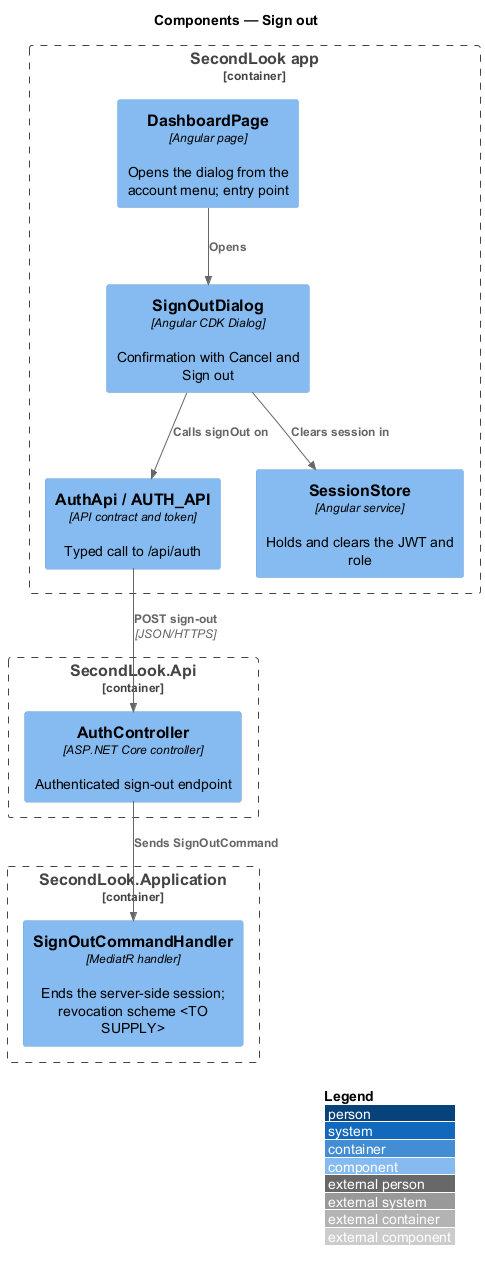

The diagram above was rendered by PlantUML. Its source (embedded in the PNG):
@startuml
!include <C4/C4_Component>
LAYOUT_WITH_LEGEND()
title Components — Sign out

Container_Boundary(app, "SecondLook app") {
  Component(dash, "DashboardPage", "Angular page", "Opens the dialog from the account menu; entry point")
  Component(dialog, "SignOutDialog", "Angular CDK Dialog", "Confirmation with Cancel and Sign out")
  Component(client, "AuthApi / AUTH_API", "API contract and token", "Typed call to /api/auth")
  Component(session, "SessionStore", "Angular service", "Holds and clears the JWT and role")
}
Container_Boundary(api, "SecondLook.Api") {
  Component(ctrl, "AuthController", "ASP.NET Core controller", "Authenticated sign-out endpoint")
}
Container_Boundary(appl, "SecondLook.Application") {
  Component(handler, "SignOutCommandHandler", "MediatR handler", "Ends the server-side session; revocation scheme <TO SUPPLY>")
}
Rel(dash, dialog, "Opens")
Rel(dialog, client, "Calls signOut on")
Rel(dialog, session, "Clears session in")
Rel(client, ctrl, "POST sign-out", "JSON/HTTPS")
Rel(ctrl, handler, "Sends SignOutCommand")
@enduml